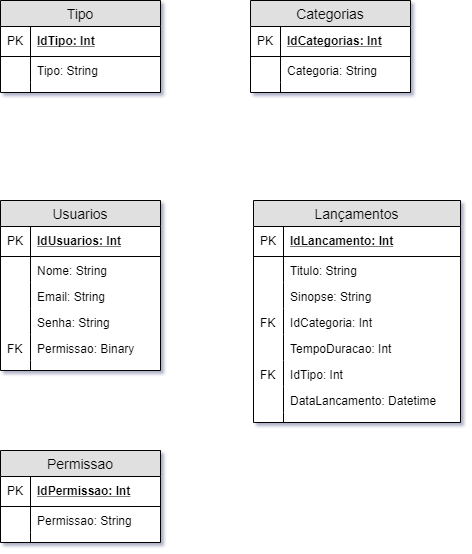

The diagram above was exported from draw.io. Its source (the exported page's mxGraphModel, read from the mxfile embedded in the PNG):
<mxGraphModel dx="926" dy="628" grid="1" gridSize="10" guides="1" tooltips="1" connect="1" arrows="1" fold="1" page="1" pageScale="1" pageWidth="827" pageHeight="1169" math="0" shadow="1">
  <root>
    <mxCell id="rNLxey33JJLSaeoYy_lX-0" />
    <mxCell id="rNLxey33JJLSaeoYy_lX-1" parent="rNLxey33JJLSaeoYy_lX-0" />
    <mxCell id="rNLxey33JJLSaeoYy_lX-2" value="Tipo" style="swimlane;fontStyle=0;childLayout=stackLayout;horizontal=1;startSize=26;fillColor=#e0e0e0;horizontalStack=0;resizeParent=1;resizeParentMax=0;resizeLast=0;collapsible=1;marginBottom=0;swimlaneFillColor=#ffffff;align=center;fontSize=14;" parent="rNLxey33JJLSaeoYy_lX-1" vertex="1">
      <mxGeometry x="80" y="160" width="160" height="92" as="geometry" />
    </mxCell>
    <mxCell id="rNLxey33JJLSaeoYy_lX-3" value="IdTipo: Int" style="shape=partialRectangle;top=0;left=0;right=0;bottom=1;align=left;verticalAlign=middle;fillColor=none;spacingLeft=34;spacingRight=4;overflow=hidden;rotatable=0;points=[[0,0.5],[1,0.5]];portConstraint=eastwest;dropTarget=0;fontStyle=5;fontSize=12;" parent="rNLxey33JJLSaeoYy_lX-2" vertex="1">
      <mxGeometry y="26" width="160" height="30" as="geometry" />
    </mxCell>
    <mxCell id="rNLxey33JJLSaeoYy_lX-4" value="PK" style="shape=partialRectangle;top=0;left=0;bottom=0;fillColor=none;align=left;verticalAlign=middle;spacingLeft=4;spacingRight=4;overflow=hidden;rotatable=0;points=[];portConstraint=eastwest;part=1;fontSize=12;" parent="rNLxey33JJLSaeoYy_lX-3" vertex="1" connectable="0">
      <mxGeometry width="30" height="30" as="geometry" />
    </mxCell>
    <mxCell id="rNLxey33JJLSaeoYy_lX-5" value="Tipo: String" style="shape=partialRectangle;top=0;left=0;right=0;bottom=0;align=left;verticalAlign=top;fillColor=none;spacingLeft=34;spacingRight=4;overflow=hidden;rotatable=0;points=[[0,0.5],[1,0.5]];portConstraint=eastwest;dropTarget=0;fontSize=12;" parent="rNLxey33JJLSaeoYy_lX-2" vertex="1">
      <mxGeometry y="56" width="160" height="26" as="geometry" />
    </mxCell>
    <mxCell id="rNLxey33JJLSaeoYy_lX-6" value="" style="shape=partialRectangle;top=0;left=0;bottom=0;fillColor=none;align=left;verticalAlign=top;spacingLeft=4;spacingRight=4;overflow=hidden;rotatable=0;points=[];portConstraint=eastwest;part=1;fontSize=12;" parent="rNLxey33JJLSaeoYy_lX-5" vertex="1" connectable="0">
      <mxGeometry width="30" height="26" as="geometry" />
    </mxCell>
    <mxCell id="rNLxey33JJLSaeoYy_lX-11" value="" style="shape=partialRectangle;top=0;left=0;right=0;bottom=0;align=left;verticalAlign=top;fillColor=none;spacingLeft=34;spacingRight=4;overflow=hidden;rotatable=0;points=[[0,0.5],[1,0.5]];portConstraint=eastwest;dropTarget=0;fontSize=12;" parent="rNLxey33JJLSaeoYy_lX-2" vertex="1">
      <mxGeometry y="82" width="160" height="10" as="geometry" />
    </mxCell>
    <mxCell id="rNLxey33JJLSaeoYy_lX-12" value="" style="shape=partialRectangle;top=0;left=0;bottom=0;fillColor=none;align=left;verticalAlign=top;spacingLeft=4;spacingRight=4;overflow=hidden;rotatable=0;points=[];portConstraint=eastwest;part=1;fontSize=12;" parent="rNLxey33JJLSaeoYy_lX-11" vertex="1" connectable="0">
      <mxGeometry width="30" height="10" as="geometry" />
    </mxCell>
    <mxCell id="QxSRhpSfLttpmYwJ2uzr-0" value="Categorias" style="swimlane;fontStyle=0;childLayout=stackLayout;horizontal=1;startSize=26;fillColor=#e0e0e0;horizontalStack=0;resizeParent=1;resizeParentMax=0;resizeLast=0;collapsible=1;marginBottom=0;swimlaneFillColor=#ffffff;align=center;fontSize=14;" parent="rNLxey33JJLSaeoYy_lX-1" vertex="1">
      <mxGeometry x="330" y="160" width="160" height="92" as="geometry" />
    </mxCell>
    <mxCell id="QxSRhpSfLttpmYwJ2uzr-1" value="IdCategorias: Int" style="shape=partialRectangle;top=0;left=0;right=0;bottom=1;align=left;verticalAlign=middle;fillColor=none;spacingLeft=34;spacingRight=4;overflow=hidden;rotatable=0;points=[[0,0.5],[1,0.5]];portConstraint=eastwest;dropTarget=0;fontStyle=5;fontSize=12;" parent="QxSRhpSfLttpmYwJ2uzr-0" vertex="1">
      <mxGeometry y="26" width="160" height="30" as="geometry" />
    </mxCell>
    <mxCell id="QxSRhpSfLttpmYwJ2uzr-2" value="PK" style="shape=partialRectangle;top=0;left=0;bottom=0;fillColor=none;align=left;verticalAlign=middle;spacingLeft=4;spacingRight=4;overflow=hidden;rotatable=0;points=[];portConstraint=eastwest;part=1;fontSize=12;" parent="QxSRhpSfLttpmYwJ2uzr-1" vertex="1" connectable="0">
      <mxGeometry width="30" height="30" as="geometry" />
    </mxCell>
    <mxCell id="QxSRhpSfLttpmYwJ2uzr-3" value="Categoria: String" style="shape=partialRectangle;top=0;left=0;right=0;bottom=0;align=left;verticalAlign=top;fillColor=none;spacingLeft=34;spacingRight=4;overflow=hidden;rotatable=0;points=[[0,0.5],[1,0.5]];portConstraint=eastwest;dropTarget=0;fontSize=12;" parent="QxSRhpSfLttpmYwJ2uzr-0" vertex="1">
      <mxGeometry y="56" width="160" height="26" as="geometry" />
    </mxCell>
    <mxCell id="QxSRhpSfLttpmYwJ2uzr-4" value="" style="shape=partialRectangle;top=0;left=0;bottom=0;fillColor=none;align=left;verticalAlign=top;spacingLeft=4;spacingRight=4;overflow=hidden;rotatable=0;points=[];portConstraint=eastwest;part=1;fontSize=12;" parent="QxSRhpSfLttpmYwJ2uzr-3" vertex="1" connectable="0">
      <mxGeometry width="30" height="26" as="geometry" />
    </mxCell>
    <mxCell id="QxSRhpSfLttpmYwJ2uzr-9" value="" style="shape=partialRectangle;top=0;left=0;right=0;bottom=0;align=left;verticalAlign=top;fillColor=none;spacingLeft=34;spacingRight=4;overflow=hidden;rotatable=0;points=[[0,0.5],[1,0.5]];portConstraint=eastwest;dropTarget=0;fontSize=12;" parent="QxSRhpSfLttpmYwJ2uzr-0" vertex="1">
      <mxGeometry y="82" width="160" height="10" as="geometry" />
    </mxCell>
    <mxCell id="QxSRhpSfLttpmYwJ2uzr-10" value="" style="shape=partialRectangle;top=0;left=0;bottom=0;fillColor=none;align=left;verticalAlign=top;spacingLeft=4;spacingRight=4;overflow=hidden;rotatable=0;points=[];portConstraint=eastwest;part=1;fontSize=12;" parent="QxSRhpSfLttpmYwJ2uzr-9" vertex="1" connectable="0">
      <mxGeometry width="30" height="10" as="geometry" />
    </mxCell>
    <mxCell id="QxSRhpSfLttpmYwJ2uzr-11" value="Usuarios" style="swimlane;fontStyle=0;childLayout=stackLayout;horizontal=1;startSize=26;fillColor=#e0e0e0;horizontalStack=0;resizeParent=1;resizeParentMax=0;resizeLast=0;collapsible=1;marginBottom=0;swimlaneFillColor=#ffffff;align=center;fontSize=14;" parent="rNLxey33JJLSaeoYy_lX-1" vertex="1">
      <mxGeometry x="80" y="360" width="160" height="170" as="geometry" />
    </mxCell>
    <mxCell id="QxSRhpSfLttpmYwJ2uzr-12" value="IdUsuarios: Int" style="shape=partialRectangle;top=0;left=0;right=0;bottom=1;align=left;verticalAlign=middle;fillColor=none;spacingLeft=34;spacingRight=4;overflow=hidden;rotatable=0;points=[[0,0.5],[1,0.5]];portConstraint=eastwest;dropTarget=0;fontStyle=5;fontSize=12;" parent="QxSRhpSfLttpmYwJ2uzr-11" vertex="1">
      <mxGeometry y="26" width="160" height="30" as="geometry" />
    </mxCell>
    <mxCell id="QxSRhpSfLttpmYwJ2uzr-13" value="PK" style="shape=partialRectangle;top=0;left=0;bottom=0;fillColor=none;align=left;verticalAlign=middle;spacingLeft=4;spacingRight=4;overflow=hidden;rotatable=0;points=[];portConstraint=eastwest;part=1;fontSize=12;" parent="QxSRhpSfLttpmYwJ2uzr-12" vertex="1" connectable="0">
      <mxGeometry width="30" height="30" as="geometry" />
    </mxCell>
    <mxCell id="QxSRhpSfLttpmYwJ2uzr-14" value="Nome: String" style="shape=partialRectangle;top=0;left=0;right=0;bottom=0;align=left;verticalAlign=top;fillColor=none;spacingLeft=34;spacingRight=4;overflow=hidden;rotatable=0;points=[[0,0.5],[1,0.5]];portConstraint=eastwest;dropTarget=0;fontSize=12;" parent="QxSRhpSfLttpmYwJ2uzr-11" vertex="1">
      <mxGeometry y="56" width="160" height="26" as="geometry" />
    </mxCell>
    <mxCell id="QxSRhpSfLttpmYwJ2uzr-15" value="" style="shape=partialRectangle;top=0;left=0;bottom=0;fillColor=none;align=left;verticalAlign=top;spacingLeft=4;spacingRight=4;overflow=hidden;rotatable=0;points=[];portConstraint=eastwest;part=1;fontSize=12;" parent="QxSRhpSfLttpmYwJ2uzr-14" vertex="1" connectable="0">
      <mxGeometry width="30" height="26" as="geometry" />
    </mxCell>
    <mxCell id="QxSRhpSfLttpmYwJ2uzr-16" value="Email: String" style="shape=partialRectangle;top=0;left=0;right=0;bottom=0;align=left;verticalAlign=top;fillColor=none;spacingLeft=34;spacingRight=4;overflow=hidden;rotatable=0;points=[[0,0.5],[1,0.5]];portConstraint=eastwest;dropTarget=0;fontSize=12;" parent="QxSRhpSfLttpmYwJ2uzr-11" vertex="1">
      <mxGeometry y="82" width="160" height="26" as="geometry" />
    </mxCell>
    <mxCell id="QxSRhpSfLttpmYwJ2uzr-17" value="" style="shape=partialRectangle;top=0;left=0;bottom=0;fillColor=none;align=left;verticalAlign=top;spacingLeft=4;spacingRight=4;overflow=hidden;rotatable=0;points=[];portConstraint=eastwest;part=1;fontSize=12;" parent="QxSRhpSfLttpmYwJ2uzr-16" vertex="1" connectable="0">
      <mxGeometry width="30" height="26" as="geometry" />
    </mxCell>
    <mxCell id="QxSRhpSfLttpmYwJ2uzr-22" value="Senha: String" style="shape=partialRectangle;top=0;left=0;right=0;bottom=0;align=left;verticalAlign=top;fillColor=none;spacingLeft=34;spacingRight=4;overflow=hidden;rotatable=0;points=[[0,0.5],[1,0.5]];portConstraint=eastwest;dropTarget=0;fontSize=12;" parent="QxSRhpSfLttpmYwJ2uzr-11" vertex="1">
      <mxGeometry y="108" width="160" height="26" as="geometry" />
    </mxCell>
    <mxCell id="QxSRhpSfLttpmYwJ2uzr-23" value="" style="shape=partialRectangle;top=0;left=0;bottom=0;fillColor=none;align=left;verticalAlign=top;spacingLeft=4;spacingRight=4;overflow=hidden;rotatable=0;points=[];portConstraint=eastwest;part=1;fontSize=12;" parent="QxSRhpSfLttpmYwJ2uzr-22" vertex="1" connectable="0">
      <mxGeometry width="30" height="26" as="geometry" />
    </mxCell>
    <mxCell id="QxSRhpSfLttpmYwJ2uzr-18" value="Permissao: Binary" style="shape=partialRectangle;top=0;left=0;right=0;bottom=0;align=left;verticalAlign=top;fillColor=none;spacingLeft=34;spacingRight=4;overflow=hidden;rotatable=0;points=[[0,0.5],[1,0.5]];portConstraint=eastwest;dropTarget=0;fontSize=12;" parent="QxSRhpSfLttpmYwJ2uzr-11" vertex="1">
      <mxGeometry y="134" width="160" height="26" as="geometry" />
    </mxCell>
    <mxCell id="QxSRhpSfLttpmYwJ2uzr-19" value="FK" style="shape=partialRectangle;top=0;left=0;bottom=0;fillColor=none;align=left;verticalAlign=top;spacingLeft=4;spacingRight=4;overflow=hidden;rotatable=0;points=[];portConstraint=eastwest;part=1;fontSize=12;" parent="QxSRhpSfLttpmYwJ2uzr-18" vertex="1" connectable="0">
      <mxGeometry width="30" height="26" as="geometry" />
    </mxCell>
    <mxCell id="QxSRhpSfLttpmYwJ2uzr-20" value="" style="shape=partialRectangle;top=0;left=0;right=0;bottom=0;align=left;verticalAlign=top;fillColor=none;spacingLeft=34;spacingRight=4;overflow=hidden;rotatable=0;points=[[0,0.5],[1,0.5]];portConstraint=eastwest;dropTarget=0;fontSize=12;" parent="QxSRhpSfLttpmYwJ2uzr-11" vertex="1">
      <mxGeometry y="160" width="160" height="10" as="geometry" />
    </mxCell>
    <mxCell id="QxSRhpSfLttpmYwJ2uzr-21" value="" style="shape=partialRectangle;top=0;left=0;bottom=0;fillColor=none;align=left;verticalAlign=top;spacingLeft=4;spacingRight=4;overflow=hidden;rotatable=0;points=[];portConstraint=eastwest;part=1;fontSize=12;" parent="QxSRhpSfLttpmYwJ2uzr-20" vertex="1" connectable="0">
      <mxGeometry width="30" height="10" as="geometry" />
    </mxCell>
    <mxCell id="QxSRhpSfLttpmYwJ2uzr-24" value="Lançamentos" style="swimlane;fontStyle=0;childLayout=stackLayout;horizontal=1;startSize=26;fillColor=#e0e0e0;horizontalStack=0;resizeParent=1;resizeParentMax=0;resizeLast=0;collapsible=1;marginBottom=0;swimlaneFillColor=#ffffff;align=center;fontSize=14;" parent="rNLxey33JJLSaeoYy_lX-1" vertex="1">
      <mxGeometry x="333" y="360" width="207" height="222" as="geometry" />
    </mxCell>
    <mxCell id="QxSRhpSfLttpmYwJ2uzr-25" value="IdLancamento: Int" style="shape=partialRectangle;top=0;left=0;right=0;bottom=1;align=left;verticalAlign=middle;fillColor=none;spacingLeft=34;spacingRight=4;overflow=hidden;rotatable=0;points=[[0,0.5],[1,0.5]];portConstraint=eastwest;dropTarget=0;fontStyle=5;fontSize=12;" parent="QxSRhpSfLttpmYwJ2uzr-24" vertex="1">
      <mxGeometry y="26" width="207" height="30" as="geometry" />
    </mxCell>
    <mxCell id="QxSRhpSfLttpmYwJ2uzr-26" value="PK" style="shape=partialRectangle;top=0;left=0;bottom=0;fillColor=none;align=left;verticalAlign=middle;spacingLeft=4;spacingRight=4;overflow=hidden;rotatable=0;points=[];portConstraint=eastwest;part=1;fontSize=12;" parent="QxSRhpSfLttpmYwJ2uzr-25" vertex="1" connectable="0">
      <mxGeometry width="30" height="30" as="geometry" />
    </mxCell>
    <mxCell id="QxSRhpSfLttpmYwJ2uzr-27" value="Titulo: String" style="shape=partialRectangle;top=0;left=0;right=0;bottom=0;align=left;verticalAlign=top;fillColor=none;spacingLeft=34;spacingRight=4;overflow=hidden;rotatable=0;points=[[0,0.5],[1,0.5]];portConstraint=eastwest;dropTarget=0;fontSize=12;" parent="QxSRhpSfLttpmYwJ2uzr-24" vertex="1">
      <mxGeometry y="56" width="207" height="26" as="geometry" />
    </mxCell>
    <mxCell id="QxSRhpSfLttpmYwJ2uzr-28" value="" style="shape=partialRectangle;top=0;left=0;bottom=0;fillColor=none;align=left;verticalAlign=top;spacingLeft=4;spacingRight=4;overflow=hidden;rotatable=0;points=[];portConstraint=eastwest;part=1;fontSize=12;" parent="QxSRhpSfLttpmYwJ2uzr-27" vertex="1" connectable="0">
      <mxGeometry width="30" height="26" as="geometry" />
    </mxCell>
    <mxCell id="QxSRhpSfLttpmYwJ2uzr-29" value="Sinopse: String" style="shape=partialRectangle;top=0;left=0;right=0;bottom=0;align=left;verticalAlign=top;fillColor=none;spacingLeft=34;spacingRight=4;overflow=hidden;rotatable=0;points=[[0,0.5],[1,0.5]];portConstraint=eastwest;dropTarget=0;fontSize=12;" parent="QxSRhpSfLttpmYwJ2uzr-24" vertex="1">
      <mxGeometry y="82" width="207" height="26" as="geometry" />
    </mxCell>
    <mxCell id="QxSRhpSfLttpmYwJ2uzr-30" value="" style="shape=partialRectangle;top=0;left=0;bottom=0;fillColor=none;align=left;verticalAlign=top;spacingLeft=4;spacingRight=4;overflow=hidden;rotatable=0;points=[];portConstraint=eastwest;part=1;fontSize=12;" parent="QxSRhpSfLttpmYwJ2uzr-29" vertex="1" connectable="0">
      <mxGeometry width="30" height="26" as="geometry" />
    </mxCell>
    <mxCell id="QxSRhpSfLttpmYwJ2uzr-31" value="IdCategoria: Int" style="shape=partialRectangle;top=0;left=0;right=0;bottom=0;align=left;verticalAlign=top;fillColor=none;spacingLeft=34;spacingRight=4;overflow=hidden;rotatable=0;points=[[0,0.5],[1,0.5]];portConstraint=eastwest;dropTarget=0;fontSize=12;" parent="QxSRhpSfLttpmYwJ2uzr-24" vertex="1">
      <mxGeometry y="108" width="207" height="26" as="geometry" />
    </mxCell>
    <mxCell id="QxSRhpSfLttpmYwJ2uzr-32" value="FK" style="shape=partialRectangle;top=0;left=0;bottom=0;fillColor=none;align=left;verticalAlign=top;spacingLeft=4;spacingRight=4;overflow=hidden;rotatable=0;points=[];portConstraint=eastwest;part=1;fontSize=12;" parent="QxSRhpSfLttpmYwJ2uzr-31" vertex="1" connectable="0">
      <mxGeometry width="30" height="26" as="geometry" />
    </mxCell>
    <mxCell id="QxSRhpSfLttpmYwJ2uzr-37" value="TempoDuracao: Int" style="shape=partialRectangle;top=0;left=0;right=0;bottom=0;align=left;verticalAlign=top;fillColor=none;spacingLeft=34;spacingRight=4;overflow=hidden;rotatable=0;points=[[0,0.5],[1,0.5]];portConstraint=eastwest;dropTarget=0;fontSize=12;" parent="QxSRhpSfLttpmYwJ2uzr-24" vertex="1">
      <mxGeometry y="134" width="207" height="26" as="geometry" />
    </mxCell>
    <mxCell id="QxSRhpSfLttpmYwJ2uzr-38" value="" style="shape=partialRectangle;top=0;left=0;bottom=0;fillColor=none;align=left;verticalAlign=top;spacingLeft=4;spacingRight=4;overflow=hidden;rotatable=0;points=[];portConstraint=eastwest;part=1;fontSize=12;" parent="QxSRhpSfLttpmYwJ2uzr-37" vertex="1" connectable="0">
      <mxGeometry width="30" height="26" as="geometry" />
    </mxCell>
    <mxCell id="QxSRhpSfLttpmYwJ2uzr-39" value="IdTipo: Int" style="shape=partialRectangle;top=0;left=0;right=0;bottom=0;align=left;verticalAlign=top;fillColor=none;spacingLeft=34;spacingRight=4;overflow=hidden;rotatable=0;points=[[0,0.5],[1,0.5]];portConstraint=eastwest;dropTarget=0;fontSize=12;" parent="QxSRhpSfLttpmYwJ2uzr-24" vertex="1">
      <mxGeometry y="160" width="207" height="26" as="geometry" />
    </mxCell>
    <mxCell id="QxSRhpSfLttpmYwJ2uzr-40" value="FK" style="shape=partialRectangle;top=0;left=0;bottom=0;fillColor=none;align=left;verticalAlign=top;spacingLeft=4;spacingRight=4;overflow=hidden;rotatable=0;points=[];portConstraint=eastwest;part=1;fontSize=12;" parent="QxSRhpSfLttpmYwJ2uzr-39" vertex="1" connectable="0">
      <mxGeometry width="30" height="26" as="geometry" />
    </mxCell>
    <mxCell id="QxSRhpSfLttpmYwJ2uzr-33" value="DataLancamento: Datetime" style="shape=partialRectangle;top=0;left=0;right=0;bottom=0;align=left;verticalAlign=top;fillColor=none;spacingLeft=34;spacingRight=4;overflow=hidden;rotatable=0;points=[[0,0.5],[1,0.5]];portConstraint=eastwest;dropTarget=0;fontSize=12;" parent="QxSRhpSfLttpmYwJ2uzr-24" vertex="1">
      <mxGeometry y="186" width="207" height="26" as="geometry" />
    </mxCell>
    <mxCell id="QxSRhpSfLttpmYwJ2uzr-34" value="" style="shape=partialRectangle;top=0;left=0;bottom=0;fillColor=none;align=left;verticalAlign=top;spacingLeft=4;spacingRight=4;overflow=hidden;rotatable=0;points=[];portConstraint=eastwest;part=1;fontSize=12;" parent="QxSRhpSfLttpmYwJ2uzr-33" vertex="1" connectable="0">
      <mxGeometry width="30" height="26" as="geometry" />
    </mxCell>
    <mxCell id="QxSRhpSfLttpmYwJ2uzr-35" value="" style="shape=partialRectangle;top=0;left=0;right=0;bottom=0;align=left;verticalAlign=top;fillColor=none;spacingLeft=34;spacingRight=4;overflow=hidden;rotatable=0;points=[[0,0.5],[1,0.5]];portConstraint=eastwest;dropTarget=0;fontSize=12;" parent="QxSRhpSfLttpmYwJ2uzr-24" vertex="1">
      <mxGeometry y="212" width="207" height="10" as="geometry" />
    </mxCell>
    <mxCell id="QxSRhpSfLttpmYwJ2uzr-36" value="" style="shape=partialRectangle;top=0;left=0;bottom=0;fillColor=none;align=left;verticalAlign=top;spacingLeft=4;spacingRight=4;overflow=hidden;rotatable=0;points=[];portConstraint=eastwest;part=1;fontSize=12;" parent="QxSRhpSfLttpmYwJ2uzr-35" vertex="1" connectable="0">
      <mxGeometry width="30" height="10" as="geometry" />
    </mxCell>
    <mxCell id="QxSRhpSfLttpmYwJ2uzr-41" value="Permissao" style="swimlane;fontStyle=0;childLayout=stackLayout;horizontal=1;startSize=26;fillColor=#e0e0e0;horizontalStack=0;resizeParent=1;resizeParentMax=0;resizeLast=0;collapsible=1;marginBottom=0;swimlaneFillColor=#ffffff;align=center;fontSize=14;" parent="rNLxey33JJLSaeoYy_lX-1" vertex="1">
      <mxGeometry x="80" y="610" width="160" height="92" as="geometry" />
    </mxCell>
    <mxCell id="QxSRhpSfLttpmYwJ2uzr-42" value="IdPermissao: Int" style="shape=partialRectangle;top=0;left=0;right=0;bottom=1;align=left;verticalAlign=middle;fillColor=none;spacingLeft=34;spacingRight=4;overflow=hidden;rotatable=0;points=[[0,0.5],[1,0.5]];portConstraint=eastwest;dropTarget=0;fontStyle=5;fontSize=12;" parent="QxSRhpSfLttpmYwJ2uzr-41" vertex="1">
      <mxGeometry y="26" width="160" height="30" as="geometry" />
    </mxCell>
    <mxCell id="QxSRhpSfLttpmYwJ2uzr-43" value="PK" style="shape=partialRectangle;top=0;left=0;bottom=0;fillColor=none;align=left;verticalAlign=middle;spacingLeft=4;spacingRight=4;overflow=hidden;rotatable=0;points=[];portConstraint=eastwest;part=1;fontSize=12;" parent="QxSRhpSfLttpmYwJ2uzr-42" vertex="1" connectable="0">
      <mxGeometry width="30" height="30" as="geometry" />
    </mxCell>
    <mxCell id="QxSRhpSfLttpmYwJ2uzr-44" value="Permissao: String" style="shape=partialRectangle;top=0;left=0;right=0;bottom=0;align=left;verticalAlign=top;fillColor=none;spacingLeft=34;spacingRight=4;overflow=hidden;rotatable=0;points=[[0,0.5],[1,0.5]];portConstraint=eastwest;dropTarget=0;fontSize=12;" parent="QxSRhpSfLttpmYwJ2uzr-41" vertex="1">
      <mxGeometry y="56" width="160" height="26" as="geometry" />
    </mxCell>
    <mxCell id="QxSRhpSfLttpmYwJ2uzr-45" value="" style="shape=partialRectangle;top=0;left=0;bottom=0;fillColor=none;align=left;verticalAlign=top;spacingLeft=4;spacingRight=4;overflow=hidden;rotatable=0;points=[];portConstraint=eastwest;part=1;fontSize=12;" parent="QxSRhpSfLttpmYwJ2uzr-44" vertex="1" connectable="0">
      <mxGeometry width="30" height="26" as="geometry" />
    </mxCell>
    <mxCell id="QxSRhpSfLttpmYwJ2uzr-46" value="" style="shape=partialRectangle;top=0;left=0;right=0;bottom=0;align=left;verticalAlign=top;fillColor=none;spacingLeft=34;spacingRight=4;overflow=hidden;rotatable=0;points=[[0,0.5],[1,0.5]];portConstraint=eastwest;dropTarget=0;fontSize=12;" parent="QxSRhpSfLttpmYwJ2uzr-41" vertex="1">
      <mxGeometry y="82" width="160" height="10" as="geometry" />
    </mxCell>
    <mxCell id="QxSRhpSfLttpmYwJ2uzr-47" value="" style="shape=partialRectangle;top=0;left=0;bottom=0;fillColor=none;align=left;verticalAlign=top;spacingLeft=4;spacingRight=4;overflow=hidden;rotatable=0;points=[];portConstraint=eastwest;part=1;fontSize=12;" parent="QxSRhpSfLttpmYwJ2uzr-46" vertex="1" connectable="0">
      <mxGeometry width="30" height="10" as="geometry" />
    </mxCell>
  </root>
</mxGraphModel>